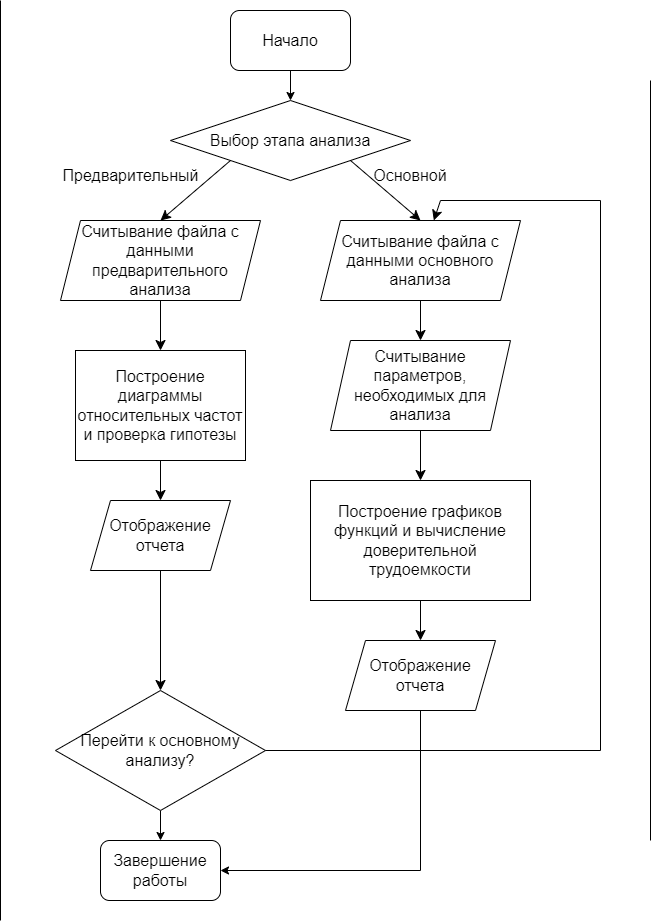

The diagram above was exported from draw.io. Its source (the exported page's mxGraphModel, read from the mxfile embedded in the PNG):
<mxGraphModel dx="2055" dy="589" grid="1" gridSize="10" guides="1" tooltips="1" connect="1" arrows="1" fold="1" page="1" pageScale="1" pageWidth="827" pageHeight="1169" math="0" shadow="0">
  <root>
    <mxCell id="WIyWlLk6GJQsqaUBKTNV-0" />
    <mxCell id="WIyWlLk6GJQsqaUBKTNV-1" parent="WIyWlLk6GJQsqaUBKTNV-0" />
    <mxCell id="-StaLLwtGozCa4fQNdXi-6" style="edgeStyle=none;curved=1;rounded=0;orthogonalLoop=1;jettySize=auto;html=1;exitX=0;exitY=1;exitDx=0;exitDy=0;entryX=0.5;entryY=0;entryDx=0;entryDy=0;fontSize=12;startSize=8;endSize=8;" parent="WIyWlLk6GJQsqaUBKTNV-1" source="-StaLLwtGozCa4fQNdXi-1" target="-StaLLwtGozCa4fQNdXi-2" edge="1">
      <mxGeometry relative="1" as="geometry" />
    </mxCell>
    <mxCell id="-StaLLwtGozCa4fQNdXi-7" style="edgeStyle=none;curved=1;rounded=0;orthogonalLoop=1;jettySize=auto;html=1;exitX=1;exitY=1;exitDx=0;exitDy=0;entryX=0.5;entryY=0;entryDx=0;entryDy=0;fontSize=12;startSize=8;endSize=8;" parent="WIyWlLk6GJQsqaUBKTNV-1" source="-StaLLwtGozCa4fQNdXi-1" target="-StaLLwtGozCa4fQNdXi-4" edge="1">
      <mxGeometry relative="1" as="geometry" />
    </mxCell>
    <mxCell id="-StaLLwtGozCa4fQNdXi-1" value="Выбор этапа анализа" style="rhombus;whiteSpace=wrap;html=1;fontSize=16;" parent="WIyWlLk6GJQsqaUBKTNV-1" vertex="1">
      <mxGeometry x="130" y="100" width="240" height="80" as="geometry" />
    </mxCell>
    <mxCell id="-StaLLwtGozCa4fQNdXi-12" style="edgeStyle=none;curved=1;rounded=0;orthogonalLoop=1;jettySize=auto;html=1;exitX=0.5;exitY=1;exitDx=0;exitDy=0;entryX=0.5;entryY=0;entryDx=0;entryDy=0;fontSize=12;startSize=8;endSize=8;" parent="WIyWlLk6GJQsqaUBKTNV-1" source="-StaLLwtGozCa4fQNdXi-2" target="-StaLLwtGozCa4fQNdXi-10" edge="1">
      <mxGeometry relative="1" as="geometry" />
    </mxCell>
    <mxCell id="-StaLLwtGozCa4fQNdXi-2" value="Считывание файла с данными предварительного анализа" style="shape=parallelogram;perimeter=parallelogramPerimeter;whiteSpace=wrap;html=1;fixedSize=1;fontSize=16;" parent="WIyWlLk6GJQsqaUBKTNV-1" vertex="1">
      <mxGeometry x="20" y="220" width="200" height="80" as="geometry" />
    </mxCell>
    <mxCell id="-StaLLwtGozCa4fQNdXi-18" style="edgeStyle=none;curved=1;rounded=0;orthogonalLoop=1;jettySize=auto;html=1;exitX=0.5;exitY=1;exitDx=0;exitDy=0;entryX=0.5;entryY=0;entryDx=0;entryDy=0;fontSize=12;startSize=8;endSize=8;" parent="WIyWlLk6GJQsqaUBKTNV-1" source="-StaLLwtGozCa4fQNdXi-4" target="-StaLLwtGozCa4fQNdXi-17" edge="1">
      <mxGeometry relative="1" as="geometry" />
    </mxCell>
    <mxCell id="-StaLLwtGozCa4fQNdXi-4" value="Считывание файла с данными основного анализа" style="shape=parallelogram;perimeter=parallelogramPerimeter;whiteSpace=wrap;html=1;fixedSize=1;fontSize=16;" parent="WIyWlLk6GJQsqaUBKTNV-1" vertex="1">
      <mxGeometry x="280" y="220" width="200" height="80" as="geometry" />
    </mxCell>
    <mxCell id="-StaLLwtGozCa4fQNdXi-8" value="Предварительный" style="text;html=1;align=center;verticalAlign=middle;resizable=0;points=[];autosize=1;strokeColor=none;fillColor=none;fontSize=16;rotation=0;" parent="WIyWlLk6GJQsqaUBKTNV-1" vertex="1">
      <mxGeometry x="10" y="160" width="160" height="30" as="geometry" />
    </mxCell>
    <mxCell id="-StaLLwtGozCa4fQNdXi-9" value="Основной" style="text;strokeColor=none;fillColor=none;html=1;align=center;verticalAlign=middle;whiteSpace=wrap;rounded=0;fontSize=16;" parent="WIyWlLk6GJQsqaUBKTNV-1" vertex="1">
      <mxGeometry x="340" y="160" width="60" height="30" as="geometry" />
    </mxCell>
    <mxCell id="-StaLLwtGozCa4fQNdXi-15" style="edgeStyle=none;curved=1;rounded=0;orthogonalLoop=1;jettySize=auto;html=1;exitX=0.5;exitY=1;exitDx=0;exitDy=0;entryX=0.5;entryY=0;entryDx=0;entryDy=0;fontSize=12;startSize=8;endSize=8;" parent="WIyWlLk6GJQsqaUBKTNV-1" source="-StaLLwtGozCa4fQNdXi-10" target="-StaLLwtGozCa4fQNdXi-14" edge="1">
      <mxGeometry relative="1" as="geometry" />
    </mxCell>
    <mxCell id="-StaLLwtGozCa4fQNdXi-10" value="Построение диаграммы относительных частот и проверка гипотезы" style="rounded=0;whiteSpace=wrap;html=1;fontSize=16;" parent="WIyWlLk6GJQsqaUBKTNV-1" vertex="1">
      <mxGeometry x="35" y="350" width="170" height="110" as="geometry" />
    </mxCell>
    <mxCell id="-StaLLwtGozCa4fQNdXi-24" style="edgeStyle=none;curved=1;rounded=0;orthogonalLoop=1;jettySize=auto;html=1;exitX=0.5;exitY=1;exitDx=0;exitDy=0;entryX=0.5;entryY=0;entryDx=0;entryDy=0;fontSize=12;startSize=8;endSize=8;" parent="WIyWlLk6GJQsqaUBKTNV-1" source="-StaLLwtGozCa4fQNdXi-14" target="-StaLLwtGozCa4fQNdXi-23" edge="1">
      <mxGeometry relative="1" as="geometry" />
    </mxCell>
    <mxCell id="-StaLLwtGozCa4fQNdXi-14" value="Отображение отчета" style="shape=parallelogram;perimeter=parallelogramPerimeter;whiteSpace=wrap;html=1;fixedSize=1;fontSize=16;" parent="WIyWlLk6GJQsqaUBKTNV-1" vertex="1">
      <mxGeometry x="50" y="500" width="140" height="70" as="geometry" />
    </mxCell>
    <mxCell id="-StaLLwtGozCa4fQNdXi-20" style="edgeStyle=none;curved=1;rounded=0;orthogonalLoop=1;jettySize=auto;html=1;exitX=0.5;exitY=1;exitDx=0;exitDy=0;entryX=0.5;entryY=0;entryDx=0;entryDy=0;fontSize=12;startSize=8;endSize=8;" parent="WIyWlLk6GJQsqaUBKTNV-1" source="-StaLLwtGozCa4fQNdXi-17" target="-StaLLwtGozCa4fQNdXi-19" edge="1">
      <mxGeometry relative="1" as="geometry" />
    </mxCell>
    <mxCell id="-StaLLwtGozCa4fQNdXi-17" value="Считывание параметров, необходимых для анализа" style="shape=parallelogram;perimeter=parallelogramPerimeter;whiteSpace=wrap;html=1;fixedSize=1;fontSize=16;" parent="WIyWlLk6GJQsqaUBKTNV-1" vertex="1">
      <mxGeometry x="290" y="340" width="180" height="90" as="geometry" />
    </mxCell>
    <mxCell id="-StaLLwtGozCa4fQNdXi-22" style="edgeStyle=none;curved=1;rounded=0;orthogonalLoop=1;jettySize=auto;html=1;exitX=0.5;exitY=1;exitDx=0;exitDy=0;entryX=0.5;entryY=0;entryDx=0;entryDy=0;fontSize=12;startSize=8;endSize=8;" parent="WIyWlLk6GJQsqaUBKTNV-1" source="-StaLLwtGozCa4fQNdXi-19" target="-StaLLwtGozCa4fQNdXi-21" edge="1">
      <mxGeometry relative="1" as="geometry" />
    </mxCell>
    <mxCell id="-StaLLwtGozCa4fQNdXi-19" value="Построение графиков функций и вычисление доверительной трудоемкости" style="rounded=0;whiteSpace=wrap;html=1;fontSize=16;" parent="WIyWlLk6GJQsqaUBKTNV-1" vertex="1">
      <mxGeometry x="270" y="480" width="220" height="120" as="geometry" />
    </mxCell>
    <mxCell id="RJCLlwXDeQ9qb5SDRVCX-4" style="edgeStyle=orthogonalEdgeStyle;rounded=0;orthogonalLoop=1;jettySize=auto;html=1;exitX=0.5;exitY=1;exitDx=0;exitDy=0;entryX=1;entryY=0.5;entryDx=0;entryDy=0;" edge="1" parent="WIyWlLk6GJQsqaUBKTNV-1" source="-StaLLwtGozCa4fQNdXi-21" target="RJCLlwXDeQ9qb5SDRVCX-2">
      <mxGeometry relative="1" as="geometry" />
    </mxCell>
    <mxCell id="-StaLLwtGozCa4fQNdXi-21" value="Отображение отчета" style="shape=parallelogram;perimeter=parallelogramPerimeter;whiteSpace=wrap;html=1;fixedSize=1;fontSize=16;" parent="WIyWlLk6GJQsqaUBKTNV-1" vertex="1">
      <mxGeometry x="305" y="640" width="150" height="70" as="geometry" />
    </mxCell>
    <mxCell id="RJCLlwXDeQ9qb5SDRVCX-3" style="edgeStyle=orthogonalEdgeStyle;rounded=0;orthogonalLoop=1;jettySize=auto;html=1;exitX=0.5;exitY=1;exitDx=0;exitDy=0;entryX=0.5;entryY=0;entryDx=0;entryDy=0;" edge="1" parent="WIyWlLk6GJQsqaUBKTNV-1" source="-StaLLwtGozCa4fQNdXi-23" target="RJCLlwXDeQ9qb5SDRVCX-2">
      <mxGeometry relative="1" as="geometry" />
    </mxCell>
    <mxCell id="-StaLLwtGozCa4fQNdXi-23" value="Перейти к основному анализу?" style="rhombus;whiteSpace=wrap;html=1;fontSize=16;" parent="WIyWlLk6GJQsqaUBKTNV-1" vertex="1">
      <mxGeometry x="15" y="690" width="210" height="120" as="geometry" />
    </mxCell>
    <mxCell id="-StaLLwtGozCa4fQNdXi-28" value="" style="endArrow=none;html=1;rounded=0;fontSize=12;startSize=8;endSize=8;curved=1;exitX=1;exitY=0.5;exitDx=0;exitDy=0;" parent="WIyWlLk6GJQsqaUBKTNV-1" source="-StaLLwtGozCa4fQNdXi-23" edge="1">
      <mxGeometry width="50" height="50" relative="1" as="geometry">
        <mxPoint x="580" y="760" as="sourcePoint" />
        <mxPoint x="560" y="750" as="targetPoint" />
      </mxGeometry>
    </mxCell>
    <mxCell id="-StaLLwtGozCa4fQNdXi-29" value="" style="endArrow=none;html=1;rounded=0;fontSize=12;startSize=8;endSize=8;curved=1;" parent="WIyWlLk6GJQsqaUBKTNV-1" edge="1">
      <mxGeometry width="50" height="50" relative="1" as="geometry">
        <mxPoint x="560" y="750" as="sourcePoint" />
        <mxPoint x="560" y="200" as="targetPoint" />
      </mxGeometry>
    </mxCell>
    <mxCell id="-StaLLwtGozCa4fQNdXi-30" value="" style="endArrow=none;html=1;rounded=0;fontSize=12;startSize=8;endSize=8;curved=1;" parent="WIyWlLk6GJQsqaUBKTNV-1" edge="1">
      <mxGeometry width="50" height="50" relative="1" as="geometry">
        <mxPoint x="400" y="200" as="sourcePoint" />
        <mxPoint x="560" y="200" as="targetPoint" />
      </mxGeometry>
    </mxCell>
    <mxCell id="-StaLLwtGozCa4fQNdXi-31" value="" style="endArrow=classic;html=1;rounded=0;fontSize=12;startSize=8;endSize=8;curved=1;" parent="WIyWlLk6GJQsqaUBKTNV-1" target="-StaLLwtGozCa4fQNdXi-4" edge="1">
      <mxGeometry width="50" height="50" relative="1" as="geometry">
        <mxPoint x="400" y="200" as="sourcePoint" />
        <mxPoint x="350" y="360" as="targetPoint" />
      </mxGeometry>
    </mxCell>
    <mxCell id="-StaLLwtGozCa4fQNdXi-32" value="" style="endArrow=none;html=1;rounded=0;fontSize=12;startSize=8;endSize=8;curved=1;" parent="WIyWlLk6GJQsqaUBKTNV-1" edge="1">
      <mxGeometry width="50" height="50" relative="1" as="geometry">
        <mxPoint x="-40" y="920" as="sourcePoint" />
        <mxPoint x="-40" as="targetPoint" />
      </mxGeometry>
    </mxCell>
    <mxCell id="-StaLLwtGozCa4fQNdXi-33" value="" style="endArrow=none;html=1;rounded=0;fontSize=12;startSize=8;endSize=8;curved=1;" parent="WIyWlLk6GJQsqaUBKTNV-1" edge="1">
      <mxGeometry width="50" height="50" relative="1" as="geometry">
        <mxPoint x="610" y="840" as="sourcePoint" />
        <mxPoint x="610" y="80" as="targetPoint" />
      </mxGeometry>
    </mxCell>
    <mxCell id="RJCLlwXDeQ9qb5SDRVCX-1" style="edgeStyle=orthogonalEdgeStyle;rounded=0;orthogonalLoop=1;jettySize=auto;html=1;exitX=0.5;exitY=1;exitDx=0;exitDy=0;entryX=0.5;entryY=0;entryDx=0;entryDy=0;" edge="1" parent="WIyWlLk6GJQsqaUBKTNV-1" source="RJCLlwXDeQ9qb5SDRVCX-0" target="-StaLLwtGozCa4fQNdXi-1">
      <mxGeometry relative="1" as="geometry" />
    </mxCell>
    <mxCell id="RJCLlwXDeQ9qb5SDRVCX-0" value="&lt;font style=&quot;font-size: 16px;&quot;&gt;Начало&lt;/font&gt;" style="rounded=1;whiteSpace=wrap;html=1;" vertex="1" parent="WIyWlLk6GJQsqaUBKTNV-1">
      <mxGeometry x="190" y="10" width="120" height="60" as="geometry" />
    </mxCell>
    <mxCell id="RJCLlwXDeQ9qb5SDRVCX-2" value="&lt;font style=&quot;font-size: 16px;&quot;&gt;Завершение работы&lt;/font&gt;" style="rounded=1;whiteSpace=wrap;html=1;" vertex="1" parent="WIyWlLk6GJQsqaUBKTNV-1">
      <mxGeometry x="60" y="840" width="120" height="60" as="geometry" />
    </mxCell>
  </root>
</mxGraphModel>